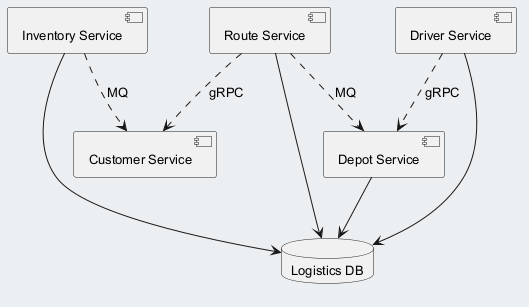

The diagram above was rendered by PlantUML. Its source (embedded in the PNG):
@startuml
skinparam backgroundColor #ECEFF1
skinparam classBackgroundColor #FFFFFF
skinparam classBorderColor #455A64
skinparam defaultFontSize 13
component "Customer Service" as C_CustomerService
component "Route Service" as C_RouteService
component "Depot Service" as C_DepotService
component "Inventory Service" as C_InventoryService
component "Driver Service" as C_DriverService
database "Logistics DB" as DB_logistics
C_RouteService --> DB_logistics
C_DepotService --> DB_logistics
C_InventoryService --> DB_logistics
C_DriverService --> DB_logistics
C_RouteService ..> C_CustomerService : gRPC
C_DriverService ..> C_DepotService : gRPC
C_RouteService ..> C_DepotService : MQ
C_InventoryService ..> C_CustomerService : MQ
@enduml